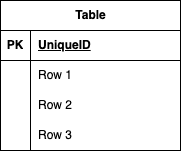

The diagram above was exported from draw.io. Its source (the exported page's mxGraphModel, read from the mxfile embedded in the PNG):
<mxGraphModel dx="546" dy="547" grid="1" gridSize="10" guides="1" tooltips="1" connect="1" arrows="1" fold="1" page="1" pageScale="1" pageWidth="827" pageHeight="1169" math="0" shadow="0">
  <root>
    <mxCell id="0" />
    <mxCell id="1" parent="0" />
    <mxCell id="2" value="Table" style="shape=table;startSize=30;container=1;collapsible=1;childLayout=tableLayout;fixedRows=1;rowLines=0;fontStyle=1;align=center;resizeLast=1;html=1;" vertex="1" parent="1">
      <mxGeometry x="10" y="20" width="180" height="150" as="geometry" />
    </mxCell>
    <mxCell id="3" value="" style="shape=tableRow;horizontal=0;startSize=0;swimlaneHead=0;swimlaneBody=0;fillColor=none;collapsible=0;dropTarget=0;points=[[0,0.5],[1,0.5]];portConstraint=eastwest;top=0;left=0;right=0;bottom=1;" vertex="1" parent="2">
      <mxGeometry y="30" width="180" height="30" as="geometry" />
    </mxCell>
    <mxCell id="4" value="PK" style="shape=partialRectangle;connectable=0;fillColor=none;top=0;left=0;bottom=0;right=0;fontStyle=1;overflow=hidden;whiteSpace=wrap;html=1;" vertex="1" parent="3">
      <mxGeometry width="30" height="30" as="geometry">
        <mxRectangle width="30" height="30" as="alternateBounds" />
      </mxGeometry>
    </mxCell>
    <mxCell id="5" value="UniqueID" style="shape=partialRectangle;connectable=0;fillColor=none;top=0;left=0;bottom=0;right=0;align=left;spacingLeft=6;fontStyle=5;overflow=hidden;whiteSpace=wrap;html=1;" vertex="1" parent="3">
      <mxGeometry x="30" width="150" height="30" as="geometry">
        <mxRectangle width="150" height="30" as="alternateBounds" />
      </mxGeometry>
    </mxCell>
    <mxCell id="6" value="" style="shape=tableRow;horizontal=0;startSize=0;swimlaneHead=0;swimlaneBody=0;fillColor=none;collapsible=0;dropTarget=0;points=[[0,0.5],[1,0.5]];portConstraint=eastwest;top=0;left=0;right=0;bottom=0;" vertex="1" parent="2">
      <mxGeometry y="60" width="180" height="30" as="geometry" />
    </mxCell>
    <mxCell id="7" value="" style="shape=partialRectangle;connectable=0;fillColor=none;top=0;left=0;bottom=0;right=0;editable=1;overflow=hidden;whiteSpace=wrap;html=1;" vertex="1" parent="6">
      <mxGeometry width="30" height="30" as="geometry">
        <mxRectangle width="30" height="30" as="alternateBounds" />
      </mxGeometry>
    </mxCell>
    <mxCell id="8" value="Row 1" style="shape=partialRectangle;connectable=0;fillColor=none;top=0;left=0;bottom=0;right=0;align=left;spacingLeft=6;overflow=hidden;whiteSpace=wrap;html=1;" vertex="1" parent="6">
      <mxGeometry x="30" width="150" height="30" as="geometry">
        <mxRectangle width="150" height="30" as="alternateBounds" />
      </mxGeometry>
    </mxCell>
    <mxCell id="9" value="" style="shape=tableRow;horizontal=0;startSize=0;swimlaneHead=0;swimlaneBody=0;fillColor=none;collapsible=0;dropTarget=0;points=[[0,0.5],[1,0.5]];portConstraint=eastwest;top=0;left=0;right=0;bottom=0;" vertex="1" parent="2">
      <mxGeometry y="90" width="180" height="30" as="geometry" />
    </mxCell>
    <mxCell id="10" value="" style="shape=partialRectangle;connectable=0;fillColor=none;top=0;left=0;bottom=0;right=0;editable=1;overflow=hidden;whiteSpace=wrap;html=1;" vertex="1" parent="9">
      <mxGeometry width="30" height="30" as="geometry">
        <mxRectangle width="30" height="30" as="alternateBounds" />
      </mxGeometry>
    </mxCell>
    <mxCell id="11" value="Row 2" style="shape=partialRectangle;connectable=0;fillColor=none;top=0;left=0;bottom=0;right=0;align=left;spacingLeft=6;overflow=hidden;whiteSpace=wrap;html=1;" vertex="1" parent="9">
      <mxGeometry x="30" width="150" height="30" as="geometry">
        <mxRectangle width="150" height="30" as="alternateBounds" />
      </mxGeometry>
    </mxCell>
    <mxCell id="12" value="" style="shape=tableRow;horizontal=0;startSize=0;swimlaneHead=0;swimlaneBody=0;fillColor=none;collapsible=0;dropTarget=0;points=[[0,0.5],[1,0.5]];portConstraint=eastwest;top=0;left=0;right=0;bottom=0;" vertex="1" parent="2">
      <mxGeometry y="120" width="180" height="30" as="geometry" />
    </mxCell>
    <mxCell id="13" value="" style="shape=partialRectangle;connectable=0;fillColor=none;top=0;left=0;bottom=0;right=0;editable=1;overflow=hidden;whiteSpace=wrap;html=1;" vertex="1" parent="12">
      <mxGeometry width="30" height="30" as="geometry">
        <mxRectangle width="30" height="30" as="alternateBounds" />
      </mxGeometry>
    </mxCell>
    <mxCell id="14" value="Row 3" style="shape=partialRectangle;connectable=0;fillColor=none;top=0;left=0;bottom=0;right=0;align=left;spacingLeft=6;overflow=hidden;whiteSpace=wrap;html=1;" vertex="1" parent="12">
      <mxGeometry x="30" width="150" height="30" as="geometry">
        <mxRectangle width="150" height="30" as="alternateBounds" />
      </mxGeometry>
    </mxCell>
  </root>
</mxGraphModel>